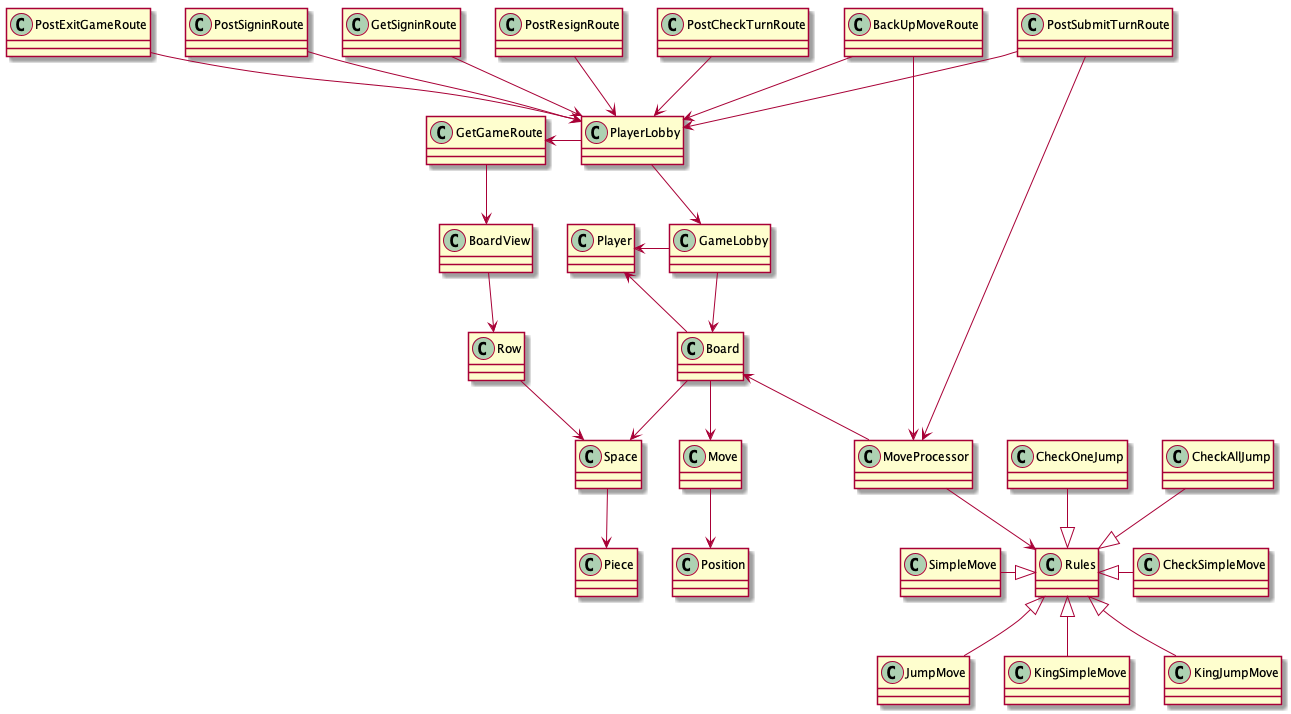

The diagram above was rendered by PlantUML. Its source (embedded in the PNG):
@startuml uml-min

MoveProcessor -down-> Rules
SimpleMove -right-|> Rules
JumpMove -up-|> Rules
KingSimpleMove -up-|> Rules
KingJumpMove -up-|> Rules
CheckSimpleMove -left-|> Rules
CheckOneJump --|> Rules
CheckAllJump --|> Rules

together {
  class MoveProcessor
  class SimpleMove
  class JumpMove
  class KingSimpleMove
  class KingJumpMove
  class CheckSimpleMove
  class CheckOneJump
  class CheckAllJump
}

together {
  class Board
  class Space
  class Piece
  class Move
  class Position
}
MoveProcessor -up-> Board
Board --> Space
Space --> Piece
Board --> Move
Move --> Position

Board -up-> Player
GameLobby -left-> Player
GameLobby --> Board
PlayerLobby --> GameLobby

Row --> Space
BoardView --> Row
GetGameRoute --> BoardView
PlayerLobby -left-> GetGameRoute

PostCheckTurnRoute --> PlayerLobby
PostExitGameRoute --> PlayerLobby
PostSigninRoute --> PlayerLobby
GetSigninRoute --> PlayerLobby
PostResignRoute --> PlayerLobby
BackUpMoveRoute --> PlayerLobby
BackUpMoveRoute --> MoveProcessor
PostSubmitTurnRoute --> PlayerLobby
PostSubmitTurnRoute --> MoveProcessor
@enduml